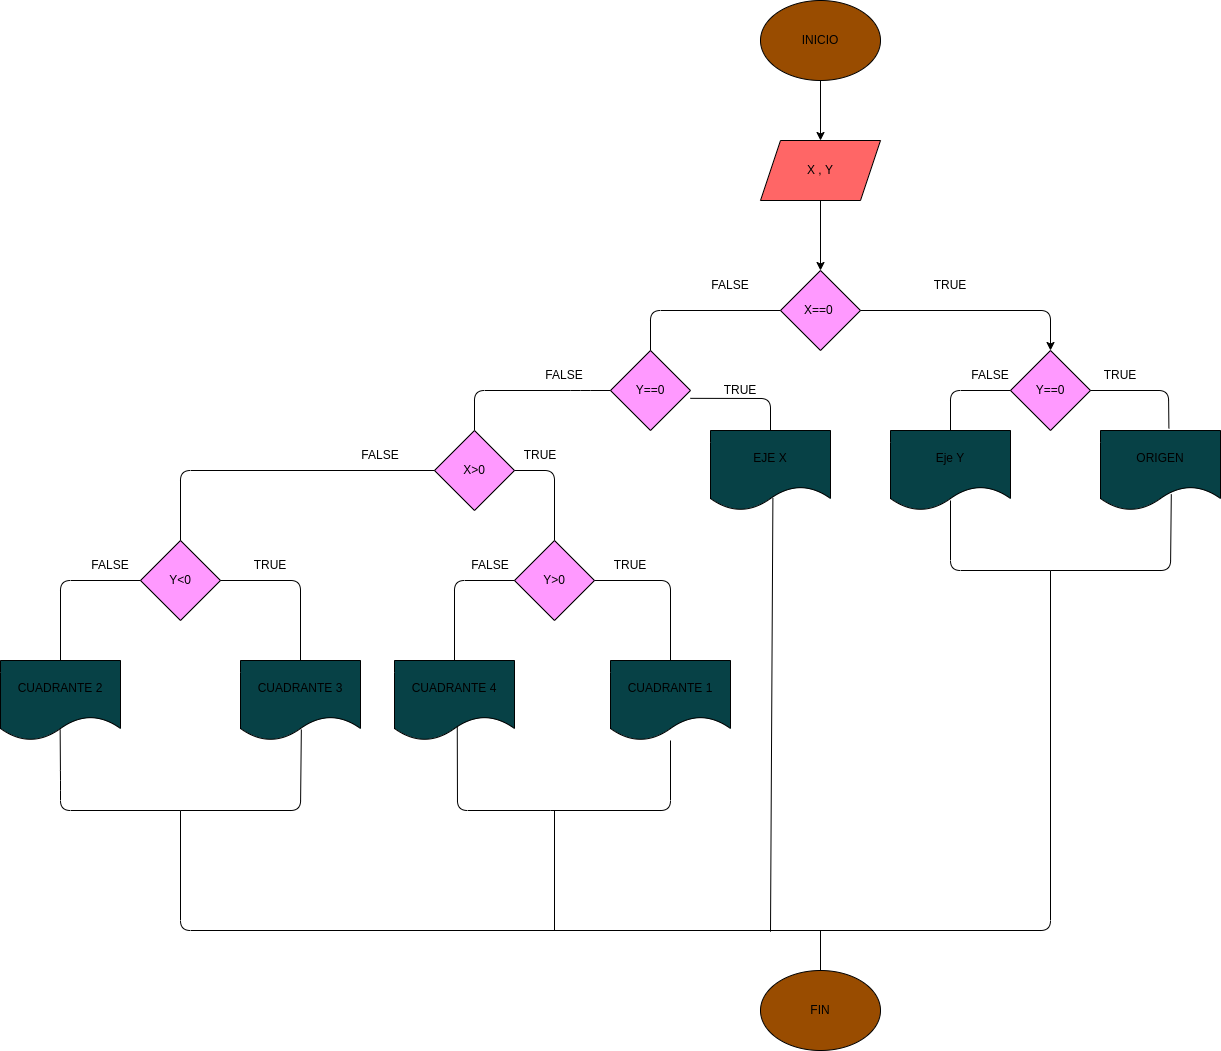

The diagram above was exported from draw.io. Its source (the exported page's mxGraphModel, read from the mxfile embedded in the PNG):
<mxGraphModel dx="1560" dy="618" grid="1" gridSize="10" guides="1" tooltips="1" connect="1" arrows="1" fold="1" page="1" pageScale="1" pageWidth="827" pageHeight="1169" math="0" shadow="0">
  <root>
    <mxCell id="0" />
    <mxCell id="1" parent="0" />
    <mxCell id="5" value="" style="edgeStyle=none;html=1;" edge="1" parent="1" target="3">
      <mxGeometry relative="1" as="geometry">
        <mxPoint x="800" y="110" as="sourcePoint" />
      </mxGeometry>
    </mxCell>
    <mxCell id="2" value="INICIO" style="ellipse;whiteSpace=wrap;html=1;fillColor=#994C00;" vertex="1" parent="1">
      <mxGeometry x="740" y="30" width="120" height="80" as="geometry" />
    </mxCell>
    <mxCell id="6" value="" style="edgeStyle=none;html=1;" edge="1" parent="1" source="3" target="4">
      <mxGeometry relative="1" as="geometry" />
    </mxCell>
    <mxCell id="3" value="X , Y" style="shape=parallelogram;perimeter=parallelogramPerimeter;whiteSpace=wrap;html=1;fixedSize=1;fillColor=#FF6666;" vertex="1" parent="1">
      <mxGeometry x="740" y="170" width="120" height="60" as="geometry" />
    </mxCell>
    <mxCell id="4" value="X==0&amp;nbsp;" style="rhombus;whiteSpace=wrap;html=1;fillColor=#FF99FF;" vertex="1" parent="1">
      <mxGeometry x="760" y="300" width="80" height="80" as="geometry" />
    </mxCell>
    <mxCell id="7" value="Y==0" style="rhombus;whiteSpace=wrap;html=1;fillColor=#FF99FF;" vertex="1" parent="1">
      <mxGeometry x="590" y="380" width="80" height="80" as="geometry" />
    </mxCell>
    <mxCell id="8" value="Y==0" style="rhombus;whiteSpace=wrap;html=1;fillColor=#FF99FF;" vertex="1" parent="1">
      <mxGeometry x="990" y="380" width="80" height="80" as="geometry" />
    </mxCell>
    <mxCell id="9" value="" style="endArrow=classic;html=1;exitX=1;exitY=0.5;exitDx=0;exitDy=0;" edge="1" parent="1" source="4" target="8">
      <mxGeometry width="50" height="50" relative="1" as="geometry">
        <mxPoint x="780" y="310" as="sourcePoint" />
        <mxPoint x="1030" y="340" as="targetPoint" />
        <Array as="points">
          <mxPoint x="1030" y="340" />
        </Array>
      </mxGeometry>
    </mxCell>
    <mxCell id="20" value="" style="endArrow=none;html=1;exitX=0.5;exitY=0;exitDx=0;exitDy=0;entryX=0;entryY=0.5;entryDx=0;entryDy=0;" edge="1" parent="1" source="7" target="4">
      <mxGeometry width="50" height="50" relative="1" as="geometry">
        <mxPoint x="780" y="310" as="sourcePoint" />
        <mxPoint x="830" y="260" as="targetPoint" />
        <Array as="points">
          <mxPoint x="630" y="340" />
        </Array>
      </mxGeometry>
    </mxCell>
    <mxCell id="21" value="FALSE" style="text;html=1;strokeColor=none;fillColor=none;align=center;verticalAlign=middle;whiteSpace=wrap;rounded=0;" vertex="1" parent="1">
      <mxGeometry x="680" y="300" width="60" height="30" as="geometry" />
    </mxCell>
    <mxCell id="22" value="TRUE" style="text;html=1;strokeColor=none;fillColor=none;align=center;verticalAlign=middle;whiteSpace=wrap;rounded=0;" vertex="1" parent="1">
      <mxGeometry x="900" y="300" width="60" height="30" as="geometry" />
    </mxCell>
    <mxCell id="24" value="Y&amp;gt;0" style="rhombus;whiteSpace=wrap;html=1;fillColor=#FF99FF;" vertex="1" parent="1">
      <mxGeometry x="494" y="570" width="80" height="80" as="geometry" />
    </mxCell>
    <mxCell id="25" value="X&amp;gt;0" style="rhombus;whiteSpace=wrap;html=1;fillColor=#FF99FF;" vertex="1" parent="1">
      <mxGeometry x="414" y="460" width="80" height="80" as="geometry" />
    </mxCell>
    <mxCell id="26" value="" style="endArrow=none;html=1;exitX=0;exitY=0.5;exitDx=0;exitDy=0;entryX=0.5;entryY=0;entryDx=0;entryDy=0;" edge="1" parent="1" source="7" target="25">
      <mxGeometry width="50" height="50" relative="1" as="geometry">
        <mxPoint x="690" y="570" as="sourcePoint" />
        <mxPoint x="740" y="520" as="targetPoint" />
        <Array as="points">
          <mxPoint x="560" y="420" />
          <mxPoint x="454" y="420" />
        </Array>
      </mxGeometry>
    </mxCell>
    <mxCell id="27" value="EJE X" style="shape=document;whiteSpace=wrap;html=1;boundedLbl=1;fillColor=#074146;" vertex="1" parent="1">
      <mxGeometry x="690" y="460" width="120" height="80" as="geometry" />
    </mxCell>
    <mxCell id="28" value="" style="endArrow=none;html=1;exitX=0.998;exitY=0.598;exitDx=0;exitDy=0;exitPerimeter=0;entryX=0.5;entryY=0;entryDx=0;entryDy=0;" edge="1" parent="1" source="7" target="27">
      <mxGeometry width="50" height="50" relative="1" as="geometry">
        <mxPoint x="690" y="570" as="sourcePoint" />
        <mxPoint x="740" y="520" as="targetPoint" />
        <Array as="points">
          <mxPoint x="750" y="428" />
        </Array>
      </mxGeometry>
    </mxCell>
    <mxCell id="29" value="Y&amp;lt;0" style="rhombus;whiteSpace=wrap;html=1;fillColor=#FF99FF;" vertex="1" parent="1">
      <mxGeometry x="120" y="570" width="80" height="80" as="geometry" />
    </mxCell>
    <mxCell id="30" value="CUADRANTE 1" style="shape=document;whiteSpace=wrap;html=1;boundedLbl=1;fillColor=#074146;" vertex="1" parent="1">
      <mxGeometry x="590" y="690" width="120" height="80" as="geometry" />
    </mxCell>
    <mxCell id="31" value="CUADRANTE 4" style="shape=document;whiteSpace=wrap;html=1;boundedLbl=1;fillColor=#074146;" vertex="1" parent="1">
      <mxGeometry x="374" y="690" width="120" height="80" as="geometry" />
    </mxCell>
    <mxCell id="32" value="CUADRANTE 3" style="shape=document;whiteSpace=wrap;html=1;boundedLbl=1;fillColor=#074146;" vertex="1" parent="1">
      <mxGeometry x="220" y="690" width="120" height="80" as="geometry" />
    </mxCell>
    <mxCell id="33" value="CUADRANTE 2" style="shape=document;whiteSpace=wrap;html=1;boundedLbl=1;fillColor=#074146;" vertex="1" parent="1">
      <mxGeometry x="-20" y="690" width="120" height="80" as="geometry" />
    </mxCell>
    <mxCell id="34" value="" style="endArrow=none;html=1;exitX=0.5;exitY=0;exitDx=0;exitDy=0;entryX=0;entryY=0.5;entryDx=0;entryDy=0;" edge="1" parent="1" source="29" target="25">
      <mxGeometry width="50" height="50" relative="1" as="geometry">
        <mxPoint x="220" y="700" as="sourcePoint" />
        <mxPoint x="270" y="650" as="targetPoint" />
        <Array as="points">
          <mxPoint x="160" y="500" />
        </Array>
      </mxGeometry>
    </mxCell>
    <mxCell id="35" value="" style="endArrow=none;html=1;exitX=1;exitY=0.5;exitDx=0;exitDy=0;entryX=0.5;entryY=0;entryDx=0;entryDy=0;" edge="1" parent="1" source="25" target="24">
      <mxGeometry width="50" height="50" relative="1" as="geometry">
        <mxPoint x="500" y="700" as="sourcePoint" />
        <mxPoint x="550" y="650" as="targetPoint" />
        <Array as="points">
          <mxPoint x="534" y="500" />
        </Array>
      </mxGeometry>
    </mxCell>
    <mxCell id="36" value="" style="endArrow=none;html=1;exitX=0.5;exitY=0;exitDx=0;exitDy=0;entryX=0;entryY=0.5;entryDx=0;entryDy=0;" edge="1" parent="1" source="31" target="24">
      <mxGeometry width="50" height="50" relative="1" as="geometry">
        <mxPoint x="500" y="700" as="sourcePoint" />
        <mxPoint x="550" y="650" as="targetPoint" />
        <Array as="points">
          <mxPoint x="434" y="610" />
        </Array>
      </mxGeometry>
    </mxCell>
    <mxCell id="37" value="" style="endArrow=none;html=1;exitX=0.5;exitY=0;exitDx=0;exitDy=0;entryX=1;entryY=0.5;entryDx=0;entryDy=0;" edge="1" parent="1" source="30" target="24">
      <mxGeometry width="50" height="50" relative="1" as="geometry">
        <mxPoint x="500" y="700" as="sourcePoint" />
        <mxPoint x="550" y="650" as="targetPoint" />
        <Array as="points">
          <mxPoint x="650" y="610" />
        </Array>
      </mxGeometry>
    </mxCell>
    <mxCell id="39" value="" style="endArrow=none;html=1;" edge="1" parent="1" source="30">
      <mxGeometry width="50" height="50" relative="1" as="geometry">
        <mxPoint x="640" y="790" as="sourcePoint" />
        <mxPoint x="530" y="840" as="targetPoint" />
        <Array as="points">
          <mxPoint x="650" y="840" />
        </Array>
      </mxGeometry>
    </mxCell>
    <mxCell id="40" value="" style="endArrow=none;html=1;entryX=0.523;entryY=0.833;entryDx=0;entryDy=0;entryPerimeter=0;" edge="1" parent="1" target="31">
      <mxGeometry width="50" height="50" relative="1" as="geometry">
        <mxPoint x="530" y="840" as="sourcePoint" />
        <mxPoint x="550" y="650" as="targetPoint" />
        <Array as="points">
          <mxPoint x="437" y="840" />
        </Array>
      </mxGeometry>
    </mxCell>
    <mxCell id="41" value="" style="endArrow=none;html=1;" edge="1" parent="1">
      <mxGeometry width="50" height="50" relative="1" as="geometry">
        <mxPoint x="534" y="840" as="sourcePoint" />
        <mxPoint x="534" y="960" as="targetPoint" />
      </mxGeometry>
    </mxCell>
    <mxCell id="42" value="" style="endArrow=none;html=1;exitX=1;exitY=0.5;exitDx=0;exitDy=0;entryX=0.5;entryY=0;entryDx=0;entryDy=0;" edge="1" parent="1" source="29" target="32">
      <mxGeometry width="50" height="50" relative="1" as="geometry">
        <mxPoint x="280" y="710" as="sourcePoint" />
        <mxPoint x="330" y="660" as="targetPoint" />
        <Array as="points">
          <mxPoint x="280" y="610" />
        </Array>
      </mxGeometry>
    </mxCell>
    <mxCell id="43" value="" style="endArrow=none;html=1;exitX=0;exitY=0.5;exitDx=0;exitDy=0;entryX=0.5;entryY=0;entryDx=0;entryDy=0;" edge="1" parent="1" source="29" target="33">
      <mxGeometry width="50" height="50" relative="1" as="geometry">
        <mxPoint x="280" y="710" as="sourcePoint" />
        <mxPoint x="330" y="660" as="targetPoint" />
        <Array as="points">
          <mxPoint x="40" y="610" />
        </Array>
      </mxGeometry>
    </mxCell>
    <mxCell id="44" value="" style="endArrow=none;html=1;exitX=0.497;exitY=0.863;exitDx=0;exitDy=0;exitPerimeter=0;" edge="1" parent="1" source="33">
      <mxGeometry width="50" height="50" relative="1" as="geometry">
        <mxPoint x="150" y="810" as="sourcePoint" />
        <mxPoint x="160" y="840" as="targetPoint" />
        <Array as="points">
          <mxPoint x="40" y="810" />
          <mxPoint x="40" y="840" />
        </Array>
      </mxGeometry>
    </mxCell>
    <mxCell id="45" value="" style="endArrow=none;html=1;entryX=0.507;entryY=0.863;entryDx=0;entryDy=0;entryPerimeter=0;" edge="1" parent="1" target="32">
      <mxGeometry width="50" height="50" relative="1" as="geometry">
        <mxPoint x="160" y="840" as="sourcePoint" />
        <mxPoint x="290" y="780" as="targetPoint" />
        <Array as="points">
          <mxPoint x="280" y="840" />
        </Array>
      </mxGeometry>
    </mxCell>
    <mxCell id="46" value="" style="endArrow=none;html=1;" edge="1" parent="1">
      <mxGeometry width="50" height="50" relative="1" as="geometry">
        <mxPoint x="160" y="840" as="sourcePoint" />
        <mxPoint x="770" y="960" as="targetPoint" />
        <Array as="points">
          <mxPoint x="160" y="960" />
        </Array>
      </mxGeometry>
    </mxCell>
    <mxCell id="47" value="" style="endArrow=none;html=1;exitX=0.52;exitY=0.843;exitDx=0;exitDy=0;exitPerimeter=0;" edge="1" parent="1" source="27">
      <mxGeometry width="50" height="50" relative="1" as="geometry">
        <mxPoint x="750" y="550" as="sourcePoint" />
        <mxPoint x="750" y="961.2000122070312" as="targetPoint" />
      </mxGeometry>
    </mxCell>
    <mxCell id="48" value="Eje Y" style="shape=document;whiteSpace=wrap;html=1;boundedLbl=1;fillColor=#074146;" vertex="1" parent="1">
      <mxGeometry x="870" y="460" width="120" height="80" as="geometry" />
    </mxCell>
    <mxCell id="49" value="ORIGEN" style="shape=document;whiteSpace=wrap;html=1;boundedLbl=1;fillColor=#074146;" vertex="1" parent="1">
      <mxGeometry x="1080" y="460" width="120" height="80" as="geometry" />
    </mxCell>
    <mxCell id="50" value="" style="endArrow=none;html=1;exitX=0.5;exitY=0;exitDx=0;exitDy=0;entryX=0;entryY=0.5;entryDx=0;entryDy=0;" edge="1" parent="1" source="48" target="8">
      <mxGeometry width="50" height="50" relative="1" as="geometry">
        <mxPoint x="1010" y="490" as="sourcePoint" />
        <mxPoint x="1060" y="440" as="targetPoint" />
        <Array as="points">
          <mxPoint x="930" y="420" />
        </Array>
      </mxGeometry>
    </mxCell>
    <mxCell id="51" value="" style="endArrow=none;html=1;exitX=1;exitY=0.5;exitDx=0;exitDy=0;entryX=0.57;entryY=-0.027;entryDx=0;entryDy=0;entryPerimeter=0;" edge="1" parent="1" source="8" target="49">
      <mxGeometry width="50" height="50" relative="1" as="geometry">
        <mxPoint x="1010" y="490" as="sourcePoint" />
        <mxPoint x="1060" y="440" as="targetPoint" />
        <Array as="points">
          <mxPoint x="1148" y="420" />
        </Array>
      </mxGeometry>
    </mxCell>
    <mxCell id="54" value="" style="endArrow=none;html=1;" edge="1" parent="1">
      <mxGeometry width="50" height="50" relative="1" as="geometry">
        <mxPoint x="930" y="530" as="sourcePoint" />
        <mxPoint x="1030" y="600" as="targetPoint" />
        <Array as="points">
          <mxPoint x="930" y="600" />
        </Array>
      </mxGeometry>
    </mxCell>
    <mxCell id="55" value="" style="endArrow=none;html=1;entryX=0.59;entryY=0.798;entryDx=0;entryDy=0;entryPerimeter=0;" edge="1" parent="1" target="49">
      <mxGeometry width="50" height="50" relative="1" as="geometry">
        <mxPoint x="1030" y="600" as="sourcePoint" />
        <mxPoint x="1160" y="550" as="targetPoint" />
        <Array as="points">
          <mxPoint x="1150" y="600" />
        </Array>
      </mxGeometry>
    </mxCell>
    <mxCell id="56" value="" style="endArrow=none;html=1;" edge="1" parent="1">
      <mxGeometry width="50" height="50" relative="1" as="geometry">
        <mxPoint x="767.599853515625" y="960" as="sourcePoint" />
        <mxPoint x="1030" y="600" as="targetPoint" />
        <Array as="points">
          <mxPoint x="1030" y="960" />
        </Array>
      </mxGeometry>
    </mxCell>
    <mxCell id="57" value="" style="endArrow=none;html=1;" edge="1" parent="1" target="58">
      <mxGeometry width="50" height="50" relative="1" as="geometry">
        <mxPoint x="800" y="960" as="sourcePoint" />
        <mxPoint x="800" y="1030" as="targetPoint" />
      </mxGeometry>
    </mxCell>
    <mxCell id="58" value="FIN" style="ellipse;whiteSpace=wrap;html=1;fillColor=#994C00;" vertex="1" parent="1">
      <mxGeometry x="740" y="1000" width="120" height="80" as="geometry" />
    </mxCell>
    <mxCell id="60" value="FALSE" style="text;html=1;strokeColor=none;fillColor=none;align=center;verticalAlign=middle;whiteSpace=wrap;rounded=0;" vertex="1" parent="1">
      <mxGeometry x="514" y="390" width="60" height="30" as="geometry" />
    </mxCell>
    <mxCell id="61" value="FALSE" style="text;html=1;strokeColor=none;fillColor=none;align=center;verticalAlign=middle;whiteSpace=wrap;rounded=0;" vertex="1" parent="1">
      <mxGeometry x="330" y="470" width="60" height="30" as="geometry" />
    </mxCell>
    <mxCell id="62" value="FALSE" style="text;html=1;strokeColor=none;fillColor=none;align=center;verticalAlign=middle;whiteSpace=wrap;rounded=0;" vertex="1" parent="1">
      <mxGeometry x="60" y="580" width="60" height="30" as="geometry" />
    </mxCell>
    <mxCell id="63" value="FALSE" style="text;html=1;strokeColor=none;fillColor=none;align=center;verticalAlign=middle;whiteSpace=wrap;rounded=0;" vertex="1" parent="1">
      <mxGeometry x="440" y="580" width="60" height="30" as="geometry" />
    </mxCell>
    <mxCell id="64" value="FALSE" style="text;html=1;strokeColor=none;fillColor=none;align=center;verticalAlign=middle;whiteSpace=wrap;rounded=0;" vertex="1" parent="1">
      <mxGeometry x="940" y="390" width="60" height="30" as="geometry" />
    </mxCell>
    <mxCell id="65" value="TRUE" style="text;html=1;strokeColor=none;fillColor=none;align=center;verticalAlign=middle;whiteSpace=wrap;rounded=0;" vertex="1" parent="1">
      <mxGeometry x="1070" y="390" width="60" height="30" as="geometry" />
    </mxCell>
    <mxCell id="66" value="TRUE" style="text;html=1;strokeColor=none;fillColor=none;align=center;verticalAlign=middle;whiteSpace=wrap;rounded=0;" vertex="1" parent="1">
      <mxGeometry x="690" y="405" width="60" height="30" as="geometry" />
    </mxCell>
    <mxCell id="67" value="TRUE" style="text;html=1;strokeColor=none;fillColor=none;align=center;verticalAlign=middle;whiteSpace=wrap;rounded=0;" vertex="1" parent="1">
      <mxGeometry x="490" y="470" width="60" height="30" as="geometry" />
    </mxCell>
    <mxCell id="69" value="TRUE" style="text;html=1;strokeColor=none;fillColor=none;align=center;verticalAlign=middle;whiteSpace=wrap;rounded=0;" vertex="1" parent="1">
      <mxGeometry x="580" y="580" width="60" height="30" as="geometry" />
    </mxCell>
    <mxCell id="70" value="TRUE" style="text;html=1;strokeColor=none;fillColor=none;align=center;verticalAlign=middle;whiteSpace=wrap;rounded=0;" vertex="1" parent="1">
      <mxGeometry x="220" y="580" width="60" height="30" as="geometry" />
    </mxCell>
  </root>
</mxGraphModel>